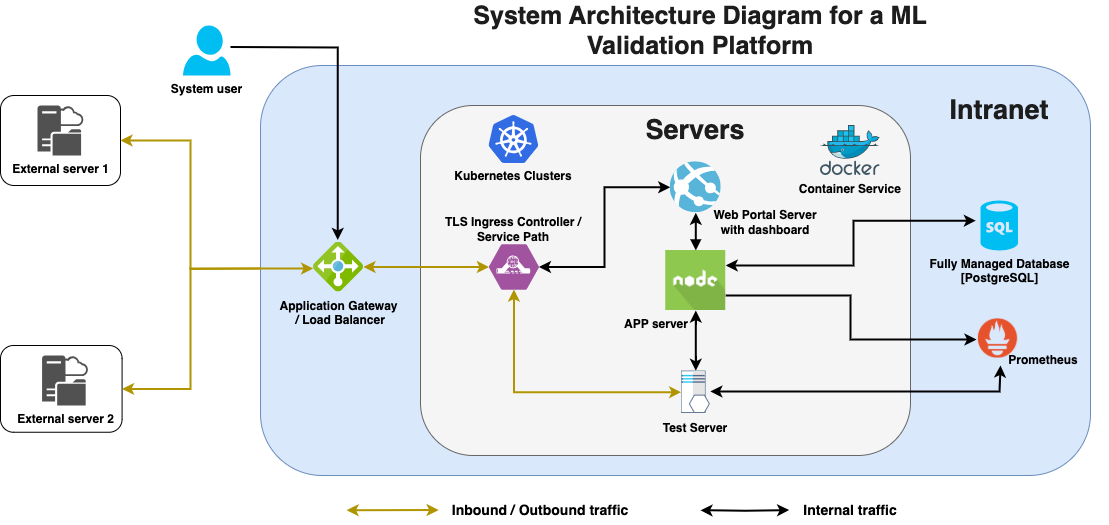

The diagram above was exported from draw.io. Its source (the exported page's mxGraphModel, read from the mxfile embedded in the PNG):
<mxGraphModel dx="2470" dy="765" grid="1" gridSize="10" guides="1" tooltips="1" connect="1" arrows="1" fold="1" page="1" pageScale="1" pageWidth="1169" pageHeight="827" math="0" shadow="0">
  <root>
    <mxCell id="0" />
    <mxCell id="1" parent="0" />
    <mxCell id="j294lUFJMwvvUidXT2Ig-10" value="" style="rounded=1;whiteSpace=wrap;html=1;" parent="1" vertex="1">
      <mxGeometry x="-459.99999999999994" y="450" width="121.58" height="86.75" as="geometry" />
    </mxCell>
    <mxCell id="j294lUFJMwvvUidXT2Ig-6" value="" style="rounded=1;whiteSpace=wrap;html=1;" parent="1" vertex="1">
      <mxGeometry x="-460" y="200" width="120" height="90" as="geometry" />
    </mxCell>
    <mxCell id="ex7LvUW61zEoSX9enyrk-36" value="" style="rounded=1;whiteSpace=wrap;html=1;fillColor=#dae8fc;strokeColor=#6c8ebf;" parent="1" vertex="1">
      <mxGeometry x="-200" y="170" width="830" height="410" as="geometry" />
    </mxCell>
    <mxCell id="ex7LvUW61zEoSX9enyrk-8" value="" style="rounded=1;whiteSpace=wrap;html=1;fillColor=#f5f5f5;fontColor=#333333;strokeColor=#666666;" parent="1" vertex="1">
      <mxGeometry x="-40" y="210" width="490" height="350" as="geometry" />
    </mxCell>
    <mxCell id="ex7LvUW61zEoSX9enyrk-32" value="" style="edgeStyle=orthogonalEdgeStyle;rounded=0;orthogonalLoop=1;jettySize=auto;html=1;entryX=0.485;entryY=-0.04;entryDx=0;entryDy=0;entryPerimeter=0;strokeWidth=2;" parent="1" target="ex7LvUW61zEoSX9enyrk-4" edge="1">
      <mxGeometry relative="1" as="geometry">
        <mxPoint x="-118.5" y="347.25" as="targetPoint" />
        <mxPoint x="-230" y="151.5" as="sourcePoint" />
      </mxGeometry>
    </mxCell>
    <mxCell id="Fcrw7J3em746wtMtFt7j-5" value="&lt;b style=&quot;border-color: var(--border-color);&quot;&gt;System user&lt;/b&gt;" style="verticalLabelPosition=bottom;html=1;verticalAlign=top;align=center;strokeColor=none;fillColor=#00BEF2;shape=mxgraph.azure.user;" parent="1" vertex="1">
      <mxGeometry x="-277.5" y="130" width="47.5" height="50" as="geometry" />
    </mxCell>
    <mxCell id="Fcrw7J3em746wtMtFt7j-49" value="&lt;b style=&quot;caret-color: rgb(29, 29, 29); color: rgb(29, 29, 29); font-family: Calibri, sans-serif; text-align: start; text-size-adjust: auto; font-size: 25px;&quot;&gt;&lt;font style=&quot;font-size: 25px;&quot;&gt;System Architecture Diagram for a ML Validation Platform&lt;/font&gt;&lt;br&gt;&lt;/b&gt;" style="text;html=1;strokeColor=none;fillColor=none;align=center;verticalAlign=middle;whiteSpace=wrap;rounded=0;" parent="1" vertex="1">
      <mxGeometry y="120" width="480" height="30" as="geometry" />
    </mxCell>
    <mxCell id="ex7LvUW61zEoSX9enyrk-19" value="" style="edgeStyle=orthogonalEdgeStyle;rounded=0;orthogonalLoop=1;jettySize=auto;html=1;entryX=0;entryY=0.5;entryDx=0;entryDy=0;entryPerimeter=0;strokeWidth=2;endArrow=classic;endFill=1;targetPerimeterSpacing=0;startArrow=classic;startFill=1;fillColor=#e3c800;strokeColor=#b09500;" parent="1" source="ex7LvUW61zEoSX9enyrk-4" target="ex7LvUW61zEoSX9enyrk-5" edge="1">
      <mxGeometry relative="1" as="geometry">
        <mxPoint x="-275" y="285" as="targetPoint" />
      </mxGeometry>
    </mxCell>
    <mxCell id="ex7LvUW61zEoSX9enyrk-4" value="&lt;b&gt;Application Gateway&lt;br&gt;&amp;nbsp;/ Load Balancer&lt;/b&gt;" style="image;sketch=0;aspect=fixed;html=1;points=[];align=center;fontSize=12;image=img/lib/mscae/Load_Balancer_feature.svg;labelBackgroundColor=none;" parent="1" vertex="1">
      <mxGeometry x="-147" y="346.5" width="50" height="50" as="geometry" />
    </mxCell>
    <mxCell id="_nmK7xbIKWMiel2hvY2Y-24" value="" style="edgeStyle=orthogonalEdgeStyle;rounded=0;orthogonalLoop=1;jettySize=auto;html=1;strokeWidth=2;endArrow=block;endFill=1;startArrow=classic;startFill=1;" parent="1" source="Fcrw7J3em746wtMtFt7j-8" target="Fcrw7J3em746wtMtFt7j-35" edge="1">
      <mxGeometry relative="1" as="geometry" />
    </mxCell>
    <mxCell id="Fcrw7J3em746wtMtFt7j-8" value="" style="shape=image;verticalLabelPosition=bottom;labelBackgroundColor=#ffffff;verticalAlign=top;aspect=fixed;imageAspect=0;image=data:image/svg+xml,(base64 omitted: 4652 chars);fontStyle=1" parent="1" vertex="1">
      <mxGeometry x="209.7500000000001" y="266.25" width="51" height="51" as="geometry" />
    </mxCell>
    <mxCell id="Fcrw7J3em746wtMtFt7j-9" value="Fully Managed Database &lt;br&gt;[PostgreSQL]" style="verticalLabelPosition=bottom;html=1;verticalAlign=top;align=center;strokeColor=none;fillColor=#00BEF2;shape=mxgraph.azure.sql_database;fontStyle=1" parent="1" vertex="1">
      <mxGeometry x="520" y="305" width="37.5" height="50" as="geometry" />
    </mxCell>
    <mxCell id="Fcrw7J3em746wtMtFt7j-35" value="" style="shape=image;html=1;verticalAlign=top;verticalLabelPosition=bottom;labelBackgroundColor=#ffffff;imageAspect=0;aspect=fixed;image=https://cdn0.iconfinder.com/data/icons/long-shadow-web-icons/512/nodejs-128.png;fontStyle=1" parent="1" vertex="1">
      <mxGeometry x="205.25" y="355" width="60" height="60" as="geometry" />
    </mxCell>
    <mxCell id="Fcrw7J3em746wtMtFt7j-45" value="" style="edgeStyle=orthogonalEdgeStyle;rounded=0;orthogonalLoop=1;jettySize=auto;html=1;entryX=-0.124;entryY=0.403;entryDx=0;entryDy=0;entryPerimeter=0;exitX=1;exitY=0.25;exitDx=0;exitDy=0;startArrow=classic;startFill=1;strokeWidth=2;" parent="1" source="Fcrw7J3em746wtMtFt7j-35" target="Fcrw7J3em746wtMtFt7j-9" edge="1">
      <mxGeometry relative="1" as="geometry">
        <mxPoint x="270.75" y="381.5" as="sourcePoint" />
        <mxPoint x="394.75" y="381.5" as="targetPoint" />
        <Array as="points">
          <mxPoint x="393" y="370" />
          <mxPoint x="393" y="325" />
        </Array>
      </mxGeometry>
    </mxCell>
    <mxCell id="ex7LvUW61zEoSX9enyrk-16" value="" style="edgeStyle=orthogonalEdgeStyle;rounded=0;orthogonalLoop=1;jettySize=auto;html=1;entryX=0;entryY=0.5;entryDx=0;entryDy=0;strokeWidth=2;startArrow=classic;startFill=1;" parent="1" source="ex7LvUW61zEoSX9enyrk-5" target="Fcrw7J3em746wtMtFt7j-8" edge="1">
      <mxGeometry relative="1" as="geometry">
        <mxPoint x="85" y="366.5" as="targetPoint" />
      </mxGeometry>
    </mxCell>
    <mxCell id="ex7LvUW61zEoSX9enyrk-5" value="" style="verticalLabelPosition=bottom;sketch=0;html=1;fillColor=#A153A0;strokeColor=#ffffff;verticalAlign=top;align=center;points=[[0,0.5,0],[0.125,0.25,0],[0.25,0,0],[0.5,0,0],[0.75,0,0],[0.875,0.25,0],[1,0.5,0],[0.875,0.75,0],[0.75,1,0],[0.5,1,0],[0.125,0.75,0]];pointerEvents=1;shape=mxgraph.cisco_safe.compositeIcon;bgIcon=mxgraph.cisco_safe.design.blank_device;resIcon=mxgraph.cisco_safe.design.tls_appliance;" parent="1" vertex="1">
      <mxGeometry x="28.42" y="349" width="50" height="45" as="geometry" />
    </mxCell>
    <mxCell id="ex7LvUW61zEoSX9enyrk-37" value="&lt;b style=&quot;caret-color: rgb(29, 29, 29); color: rgb(29, 29, 29); font-family: Calibri, sans-serif; text-align: start; text-size-adjust: auto;&quot;&gt;&lt;font style=&quot;font-size: 27px;&quot;&gt;Intranet&lt;/font&gt;&lt;br&gt;&lt;/b&gt;" style="text;html=1;strokeColor=none;fillColor=none;align=center;verticalAlign=middle;whiteSpace=wrap;rounded=0;" parent="1" vertex="1">
      <mxGeometry x="473.75" y="200" width="130" height="30" as="geometry" />
    </mxCell>
    <mxCell id="ex7LvUW61zEoSX9enyrk-39" value="External server 1" style="sketch=0;pointerEvents=1;shadow=0;dashed=0;html=1;strokeColor=none;labelPosition=center;verticalLabelPosition=bottom;verticalAlign=top;align=center;fillColor=#515151;shape=mxgraph.mscae.system_center.cloud_distribution_point;fontStyle=1" parent="1" vertex="1">
      <mxGeometry x="-423" y="210" width="46" height="50" as="geometry" />
    </mxCell>
    <mxCell id="ex7LvUW61zEoSX9enyrk-45" value="&lt;b&gt;Web Portal Server with dashboard&lt;/b&gt;" style="text;html=1;strokeColor=none;fillColor=none;align=center;verticalAlign=middle;whiteSpace=wrap;rounded=0;" parent="1" vertex="1">
      <mxGeometry x="240" y="311.5" width="130.12" height="30" as="geometry" />
    </mxCell>
    <mxCell id="_nmK7xbIKWMiel2hvY2Y-25" value="" style="edgeStyle=orthogonalEdgeStyle;rounded=0;orthogonalLoop=1;jettySize=auto;html=1;strokeWidth=2;startArrow=classic;startFill=1;" parent="1" source="_nmK7xbIKWMiel2hvY2Y-16" target="Fcrw7J3em746wtMtFt7j-35" edge="1">
      <mxGeometry relative="1" as="geometry" />
    </mxCell>
    <mxCell id="_nmK7xbIKWMiel2hvY2Y-16" value="" style="shape=image;verticalLabelPosition=bottom;labelBackgroundColor=#ffffff;verticalAlign=top;aspect=fixed;imageAspect=0;image=data:image/svg+xml,(base64 omitted: 6528 chars);" parent="1" vertex="1">
      <mxGeometry x="220.63" y="475.34" width="29.25" height="42.66" as="geometry" />
    </mxCell>
    <mxCell id="_nmK7xbIKWMiel2hvY2Y-17" value="&lt;b&gt;Test Server&lt;/b&gt;" style="text;html=1;strokeColor=none;fillColor=none;align=center;verticalAlign=middle;whiteSpace=wrap;rounded=0;" parent="1" vertex="1">
      <mxGeometry x="190.25" y="518" width="90" height="30" as="geometry" />
    </mxCell>
    <mxCell id="_nmK7xbIKWMiel2hvY2Y-22" value="" style="edgeStyle=orthogonalEdgeStyle;rounded=0;orthogonalLoop=1;jettySize=auto;html=1;entryX=0;entryY=0.5;entryDx=0;entryDy=0;startArrow=classic;startFill=1;exitX=0.5;exitY=1;exitDx=0;exitDy=0;exitPerimeter=0;strokeWidth=2;fillColor=#e3c800;strokeColor=#b09500;" parent="1" source="ex7LvUW61zEoSX9enyrk-5" target="_nmK7xbIKWMiel2hvY2Y-16" edge="1">
      <mxGeometry relative="1" as="geometry">
        <mxPoint x="286" y="551" as="targetPoint" />
        <mxPoint x="100" y="460" as="sourcePoint" />
      </mxGeometry>
    </mxCell>
    <mxCell id="_nmK7xbIKWMiel2hvY2Y-26" value="&lt;b&gt;APP server&lt;/b&gt;" style="text;html=1;strokeColor=none;fillColor=none;align=center;verticalAlign=middle;whiteSpace=wrap;rounded=0;" parent="1" vertex="1">
      <mxGeometry x="130.63" y="414" width="130.12" height="30" as="geometry" />
    </mxCell>
    <mxCell id="_nmK7xbIKWMiel2hvY2Y-31" value="TLS Ingress Controller / Service Path" style="text;html=1;strokeColor=none;fillColor=none;align=center;verticalAlign=middle;whiteSpace=wrap;rounded=0;fontStyle=1" parent="1" vertex="1">
      <mxGeometry x="-31.580000000000013" y="319.0000000000001" width="170" height="30" as="geometry" />
    </mxCell>
    <mxCell id="_nmK7xbIKWMiel2hvY2Y-32" value="Kubernetes Clusters" style="text;html=1;strokeColor=none;fillColor=none;align=center;verticalAlign=middle;whiteSpace=wrap;rounded=0;fontStyle=1" parent="1" vertex="1">
      <mxGeometry x="-31.579999999999984" y="266.25000000000006" width="170" height="30" as="geometry" />
    </mxCell>
    <mxCell id="_nmK7xbIKWMiel2hvY2Y-33" value="Container Service" style="shape=image;verticalLabelPosition=bottom;labelBackgroundColor=none;verticalAlign=top;aspect=fixed;imageAspect=0;image=data:image/svg+xml,(base64 omitted: 18216 chars);fontStyle=1" parent="1" vertex="1">
      <mxGeometry x="360" y="229.99999999999997" width="59.64" height="50" as="geometry" />
    </mxCell>
    <mxCell id="_nmK7xbIKWMiel2hvY2Y-35" value="&lt;b style=&quot;caret-color: rgb(29, 29, 29); color: rgb(29, 29, 29); font-family: Calibri, sans-serif; text-align: start; text-size-adjust: auto;&quot;&gt;&lt;font style=&quot;font-size: 27px;&quot;&gt;Servers&lt;/font&gt;&lt;br&gt;&lt;/b&gt;" style="text;html=1;strokeColor=none;fillColor=none;align=center;verticalAlign=middle;whiteSpace=wrap;rounded=0;" parent="1" vertex="1">
      <mxGeometry x="170.25" y="220" width="130" height="30" as="geometry" />
    </mxCell>
    <mxCell id="_nmK7xbIKWMiel2hvY2Y-38" value="" style="endArrow=classic;startArrow=classic;html=1;rounded=0;strokeWidth=2;entryX=0.62;entryY=0.955;entryDx=0;entryDy=0;entryPerimeter=0;fillColor=#e3c800;strokeColor=#B09500;" parent="1" edge="1">
      <mxGeometry width="50" height="50" relative="1" as="geometry">
        <mxPoint x="-21.879999999999995" y="614.5" as="sourcePoint" />
        <mxPoint x="-113.88" y="614.75" as="targetPoint" />
      </mxGeometry>
    </mxCell>
    <mxCell id="_nmK7xbIKWMiel2hvY2Y-39" value="&lt;font style=&quot;font-size: 14px;&quot;&gt;Inbound / Outbound traffic&amp;nbsp;&lt;/font&gt;" style="text;html=1;strokeColor=none;fillColor=none;align=center;verticalAlign=middle;whiteSpace=wrap;rounded=0;fontStyle=1" parent="1" vertex="1">
      <mxGeometry x="-13.879999999999995" y="600" width="192" height="30" as="geometry" />
    </mxCell>
    <mxCell id="_nmK7xbIKWMiel2hvY2Y-42" value="External server 2" style="sketch=0;pointerEvents=1;shadow=0;dashed=0;html=1;strokeColor=none;labelPosition=center;verticalLabelPosition=bottom;verticalAlign=top;align=center;fillColor=#515151;shape=mxgraph.mscae.system_center.cloud_distribution_point;fontStyle=1" parent="1" vertex="1">
      <mxGeometry x="-418.41999999999996" y="460" width="46" height="50" as="geometry" />
    </mxCell>
    <mxCell id="k-OVVDF3xlgh7j0EO7w1-1" value="" style="edgeStyle=orthogonalEdgeStyle;rounded=0;orthogonalLoop=1;jettySize=auto;html=1;strokeWidth=2;endArrow=classic;endFill=1;targetPerimeterSpacing=0;startArrow=classic;startFill=1;fillColor=#e3c800;strokeColor=#000000;" parent="1" edge="1">
      <mxGeometry relative="1" as="geometry">
        <mxPoint x="328.64" y="614.5" as="targetPoint" />
        <mxPoint x="240.00000000000003" y="614.75" as="sourcePoint" />
      </mxGeometry>
    </mxCell>
    <mxCell id="k-OVVDF3xlgh7j0EO7w1-2" value="&lt;font style=&quot;font-size: 14px;&quot;&gt;Internal traffic&lt;/font&gt;" style="text;html=1;strokeColor=none;fillColor=none;align=center;verticalAlign=middle;whiteSpace=wrap;rounded=0;fontStyle=1" parent="1" vertex="1">
      <mxGeometry x="293.82" y="600" width="192" height="30" as="geometry" />
    </mxCell>
    <mxCell id="k-OVVDF3xlgh7j0EO7w1-20" value="" style="edgeStyle=orthogonalEdgeStyle;rounded=0;orthogonalLoop=1;jettySize=auto;html=1;entryX=-0.008;entryY=0.531;entryDx=0;entryDy=0;startArrow=classic;startFill=1;exitX=1;exitY=0.5;exitDx=0;exitDy=0;strokeWidth=2;fillColor=#e3c800;strokeColor=#b09500;entryPerimeter=0;" parent="1" source="j294lUFJMwvvUidXT2Ig-10" target="ex7LvUW61zEoSX9enyrk-4" edge="1">
      <mxGeometry relative="1" as="geometry">
        <mxPoint x="-150.42000000000002" y="503.33" as="targetPoint" />
        <mxPoint x="-318.42" y="400.33" as="sourcePoint" />
        <Array as="points">
          <mxPoint x="-270" y="493" />
          <mxPoint x="-270" y="373" />
        </Array>
      </mxGeometry>
    </mxCell>
    <mxCell id="k-OVVDF3xlgh7j0EO7w1-27" value="" style="edgeStyle=orthogonalEdgeStyle;rounded=0;orthogonalLoop=1;jettySize=auto;html=1;entryX=1;entryY=0.5;entryDx=0;entryDy=0;startArrow=none;startFill=0;strokeWidth=2;fillColor=#e3c800;strokeColor=#b09500;" parent="1" target="j294lUFJMwvvUidXT2Ig-6" edge="1">
      <mxGeometry relative="1" as="geometry">
        <mxPoint x="-97" y="334.25" as="targetPoint" />
        <mxPoint x="-200" y="373" as="sourcePoint" />
      </mxGeometry>
    </mxCell>
    <mxCell id="rMaMRAmjj48PeuG-heMd-7" value="" style="shape=image;verticalLabelPosition=bottom;labelBackgroundColor=none;verticalAlign=top;aspect=fixed;imageAspect=0;image=https://miro.medium.com/v2/resize:fit:1400/0*C8Aw0JvhjxLLiUOh.png;fontStyle=1" parent="1" vertex="1">
      <mxGeometry x="517.8599999999999" y="423.25" width="39.64" height="39.31" as="geometry" />
    </mxCell>
    <mxCell id="rMaMRAmjj48PeuG-heMd-8" value="" style="edgeStyle=orthogonalEdgeStyle;rounded=0;orthogonalLoop=1;jettySize=auto;html=1;strokeWidth=2;endArrow=classic;endFill=1;targetPerimeterSpacing=0;startArrow=none;startFill=0;fillColor=#e3c800;strokeColor=#000000;" parent="1" source="Fcrw7J3em746wtMtFt7j-35" edge="1">
      <mxGeometry relative="1" as="geometry">
        <mxPoint x="516" y="444" as="targetPoint" />
        <mxPoint x="236" y="444" as="sourcePoint" />
        <Array as="points">
          <mxPoint x="390" y="400" />
          <mxPoint x="390" y="444" />
        </Array>
      </mxGeometry>
    </mxCell>
    <mxCell id="rMaMRAmjj48PeuG-heMd-10" value="" style="edgeStyle=orthogonalEdgeStyle;rounded=0;orthogonalLoop=1;jettySize=auto;html=1;strokeWidth=2;endArrow=classic;endFill=1;targetPerimeterSpacing=0;startArrow=classic;startFill=1;fillColor=#e3c800;strokeColor=#000000;" parent="1" edge="1">
      <mxGeometry relative="1" as="geometry">
        <mxPoint x="540" y="470" as="targetPoint" />
        <mxPoint x="249.88" y="496" as="sourcePoint" />
        <Array as="points">
          <mxPoint x="539" y="496" />
        </Array>
      </mxGeometry>
    </mxCell>
    <mxCell id="rMaMRAmjj48PeuG-heMd-11" value="&lt;b&gt;Prometheus&lt;/b&gt;" style="text;html=1;strokeColor=none;fillColor=none;align=center;verticalAlign=middle;whiteSpace=wrap;rounded=0;" parent="1" vertex="1">
      <mxGeometry x="517.86" y="450" width="130.12" height="30" as="geometry" />
    </mxCell>
    <mxCell id="rMaMRAmjj48PeuG-heMd-12" value="" style="image;sketch=0;aspect=fixed;html=1;points=[];align=center;fontSize=12;image=img/lib/mscae/Kubernetes.svg;" parent="1" vertex="1">
      <mxGeometry x="28.420000000000016" y="220" width="50" height="48" as="geometry" />
    </mxCell>
  </root>
</mxGraphModel>